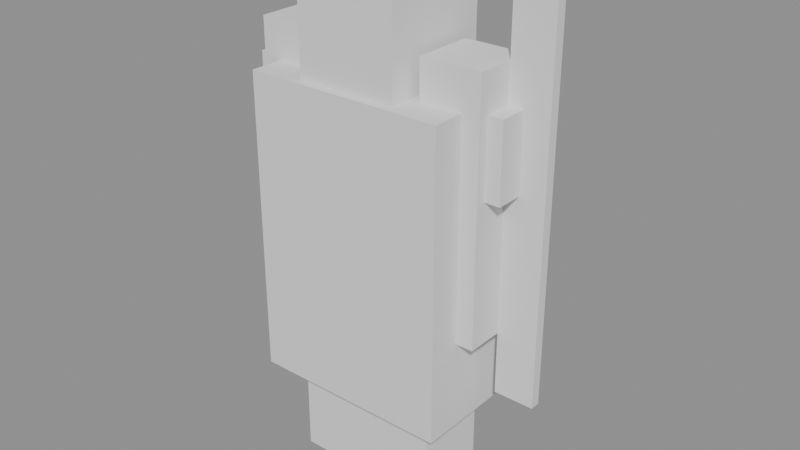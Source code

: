 # Source: woman-warrior-02.blend  (saved by Blender 4.5.87; exported with 4.5.12 LTS)
import bpy
from mathutils import Matrix  # noqa: F401  (used for matrix-valued properties, if any)

bpy.ops.wm.read_factory_settings(use_empty=True)
scene = bpy.context.scene
scene.name = 'Scene'

# ---- meshes
me_cube = bpy.data.meshes.new('Cube')
me_cube.from_pydata([(-0.4, -0.25, -0.6), (-0.4, -0.25, 0.6), (-0.4, 0.25, -0.6), (-0.4, 0.25, 0.6), (0.4, -0.25, -0.6), (0.4, -0.25, 0.6), (0.4, 0.25, -0.6), (0.4, 0.25, 0.6)], [], [(0, 1, 3, 2), (2, 3, 7, 6), (6, 7, 5, 4), (4, 5, 1, 0), (2, 6, 4, 0), (7, 3, 1, 5)])
_uv = me_cube.uv_layers.new(name='UVMap')
_uv.uv.foreach_set('vector', [0.375, 0.0, 0.625, 0.0, 0.625, 0.25, 0.375, 0.25, 0.375, 0.25, 0.625, 0.25, 0.625, 0.5, 0.375, 0.5, 0.375, 0.5, 0.625, 0.5, 0.625, 0.75, 0.375, 0.75, 0.375, 0.75, 0.625, 0.75, 0.625, 1.0, 0.375, 1.0, 0.125, 0.5, 0.375, 0.5, 0.375, 0.75, 0.125, 0.75, 0.625, 0.5, 0.875, 0.5, 0.875, 0.75, 0.625, 0.75])
me_cube.update()
me_cube_001 = bpy.data.meshes.new('Cube.001')
me_cube_001.from_pydata([(-0.2, -0.22, -0.25), (-0.2, -0.22, 0.25), (-0.2, 0.22, -0.25), (-0.2, 0.22, 0.25), (0.2, -0.22, -0.25), (0.2, -0.22, 0.25), (0.2, 0.22, -0.25), (0.2, 0.22, 0.25)], [], [(0, 1, 3, 2), (2, 3, 7, 6), (6, 7, 5, 4), (4, 5, 1, 0), (2, 6, 4, 0), (7, 3, 1, 5)])
_uv = me_cube_001.uv_layers.new(name='UVMap')
_uv.uv.foreach_set('vector', [0.375, 0.0, 0.625, 0.0, 0.625, 0.25, 0.375, 0.25, 0.375, 0.25, 0.625, 0.25, 0.625, 0.5, 0.375, 0.5, 0.375, 0.5, 0.625, 0.5, 0.625, 0.75, 0.375, 0.75, 0.375, 0.75, 0.625, 0.75, 0.625, 1.0, 0.375, 1.0, 0.125, 0.5, 0.375, 0.5, 0.375, 0.75, 0.125, 0.75, 0.625, 0.5, 0.875, 0.5, 0.875, 0.75, 0.625, 0.75])
me_cube_001.update()
me_cube_002 = bpy.data.meshes.new('Cube.002')
me_cube_002.from_pydata([(-0.12, -0.12, -0.5), (-0.12, -0.12, 0.5), (-0.12, 0.12, -0.5), (-0.12, 0.12, 0.5), (0.12, -0.12, -0.5), (0.12, -0.12, 0.5), (0.12, 0.12, -0.5), (0.12, 0.12, 0.5)], [], [(0, 1, 3, 2), (2, 3, 7, 6), (6, 7, 5, 4), (4, 5, 1, 0), (2, 6, 4, 0), (7, 3, 1, 5)])
_uv = me_cube_002.uv_layers.new(name='UVMap')
_uv.uv.foreach_set('vector', [0.375, 0.0, 0.625, 0.0, 0.625, 0.25, 0.375, 0.25, 0.375, 0.25, 0.625, 0.25, 0.625, 0.5, 0.375, 0.5, 0.375, 0.5, 0.625, 0.5, 0.625, 0.75, 0.375, 0.75, 0.375, 0.75, 0.625, 0.75, 0.625, 1.0, 0.375, 1.0, 0.125, 0.5, 0.375, 0.5, 0.375, 0.75, 0.125, 0.75, 0.625, 0.5, 0.875, 0.5, 0.875, 0.75, 0.625, 0.75])
me_cube_002.update()
me_cube_003 = bpy.data.meshes.new('Cube.003')
me_cube_003.from_pydata([(-0.12, -0.12, -0.5), (-0.12, -0.12, 0.5), (-0.12, 0.12, -0.5), (-0.12, 0.12, 0.5), (0.12, -0.12, -0.5), (0.12, -0.12, 0.5), (0.12, 0.12, -0.5), (0.12, 0.12, 0.5)], [], [(0, 1, 3, 2), (2, 3, 7, 6), (6, 7, 5, 4), (4, 5, 1, 0), (2, 6, 4, 0), (7, 3, 1, 5)])
_uv = me_cube_003.uv_layers.new(name='UVMap')
_uv.uv.foreach_set('vector', [0.375, 0.0, 0.625, 0.0, 0.625, 0.25, 0.375, 0.25, 0.375, 0.25, 0.625, 0.25, 0.625, 0.5, 0.375, 0.5, 0.375, 0.5, 0.625, 0.5, 0.625, 0.75, 0.375, 0.75, 0.375, 0.75, 0.625, 0.75, 0.625, 1.0, 0.375, 1.0, 0.125, 0.5, 0.375, 0.5, 0.375, 0.75, 0.125, 0.75, 0.625, 0.5, 0.875, 0.5, 0.875, 0.75, 0.625, 0.75])
me_cube_003.update()
me_cube_004 = bpy.data.meshes.new('Cube.004')
me_cube_004.from_pydata([(-0.15, -0.15, -0.55), (-0.15, -0.15, 0.55), (-0.15, 0.15, -0.55), (-0.15, 0.15, 0.55), (0.15, -0.15, -0.55), (0.15, -0.15, 0.55), (0.15, 0.15, -0.55), (0.15, 0.15, 0.55)], [], [(0, 1, 3, 2), (2, 3, 7, 6), (6, 7, 5, 4), (4, 5, 1, 0), (2, 6, 4, 0), (7, 3, 1, 5)])
_uv = me_cube_004.uv_layers.new(name='UVMap')
_uv.uv.foreach_set('vector', [0.375, 0.0, 0.625, 0.0, 0.625, 0.25, 0.375, 0.25, 0.375, 0.25, 0.625, 0.25, 0.625, 0.5, 0.375, 0.5, 0.375, 0.5, 0.625, 0.5, 0.625, 0.75, 0.375, 0.75, 0.375, 0.75, 0.625, 0.75, 0.625, 1.0, 0.375, 1.0, 0.125, 0.5, 0.375, 0.5, 0.375, 0.75, 0.125, 0.75, 0.625, 0.5, 0.875, 0.5, 0.875, 0.75, 0.625, 0.75])
me_cube_004.update()
me_cube_005 = bpy.data.meshes.new('Cube.005')
me_cube_005.from_pydata([(-0.15, -0.15, -0.55), (-0.15, -0.15, 0.55), (-0.15, 0.15, -0.55), (-0.15, 0.15, 0.55), (0.15, -0.15, -0.55), (0.15, -0.15, 0.55), (0.15, 0.15, -0.55), (0.15, 0.15, 0.55)], [], [(0, 1, 3, 2), (2, 3, 7, 6), (6, 7, 5, 4), (4, 5, 1, 0), (2, 6, 4, 0), (7, 3, 1, 5)])
_uv = me_cube_005.uv_layers.new(name='UVMap')
_uv.uv.foreach_set('vector', [0.375, 0.0, 0.625, 0.0, 0.625, 0.25, 0.375, 0.25, 0.375, 0.25, 0.625, 0.25, 0.625, 0.5, 0.375, 0.5, 0.375, 0.5, 0.625, 0.5, 0.625, 0.75, 0.375, 0.75, 0.375, 0.75, 0.625, 0.75, 0.625, 1.0, 0.375, 1.0, 0.125, 0.5, 0.375, 0.5, 0.375, 0.75, 0.125, 0.75, 0.625, 0.5, 0.875, 0.5, 0.875, 0.75, 0.625, 0.75])
me_cube_005.update()
me_cube_006 = bpy.data.meshes.new('Cube.006')
me_cube_006.from_pydata([(-0.08, -0.02, -0.8), (-0.08, -0.02, 0.8), (-0.08, 0.02, -0.8), (-0.08, 0.02, 0.8), (0.08, -0.02, -0.8), (0.08, -0.02, 0.8), (0.08, 0.02, -0.8), (0.08, 0.02, 0.8)], [], [(0, 1, 3, 2), (2, 3, 7, 6), (6, 7, 5, 4), (4, 5, 1, 0), (2, 6, 4, 0), (7, 3, 1, 5)])
_uv = me_cube_006.uv_layers.new(name='UVMap')
_uv.uv.foreach_set('vector', [0.375, 0.0, 0.625, 0.0, 0.625, 0.25, 0.375, 0.25, 0.375, 0.25, 0.625, 0.25, 0.625, 0.5, 0.375, 0.5, 0.375, 0.5, 0.625, 0.5, 0.625, 0.75, 0.375, 0.75, 0.375, 0.75, 0.625, 0.75, 0.625, 1.0, 0.375, 1.0, 0.125, 0.5, 0.375, 0.5, 0.375, 0.75, 0.125, 0.75, 0.625, 0.5, 0.875, 0.5, 0.875, 0.75, 0.625, 0.75])
me_cube_006.update()
me_cube_007 = bpy.data.meshes.new('Cube.007')
me_cube_007.from_pydata([(-0.18, -0.08, -0.15), (-0.18, -0.08, 0.15), (-0.18, 0.08, -0.15), (-0.18, 0.08, 0.15), (0.18, -0.08, -0.15), (0.18, -0.08, 0.15), (0.18, 0.08, -0.15), (0.18, 0.08, 0.15)], [], [(0, 1, 3, 2), (2, 3, 7, 6), (6, 7, 5, 4), (4, 5, 1, 0), (2, 6, 4, 0), (7, 3, 1, 5)])
_uv = me_cube_007.uv_layers.new(name='UVMap')
_uv.uv.foreach_set('vector', [0.375, 0.0, 0.625, 0.0, 0.625, 0.25, 0.375, 0.25, 0.375, 0.25, 0.625, 0.25, 0.625, 0.5, 0.375, 0.5, 0.375, 0.5, 0.625, 0.5, 0.625, 0.75, 0.375, 0.75, 0.375, 0.75, 0.625, 0.75, 0.625, 1.0, 0.375, 1.0, 0.125, 0.5, 0.375, 0.5, 0.375, 0.75, 0.125, 0.75, 0.625, 0.5, 0.875, 0.5, 0.875, 0.75, 0.625, 0.75])
me_cube_007.update()
me_cube_008 = bpy.data.meshes.new('Cube.008')
me_cube_008.from_pydata([(-0.18, -0.08, -0.15), (-0.18, -0.08, 0.15), (-0.18, 0.08, -0.15), (-0.18, 0.08, 0.15), (0.18, -0.08, -0.15), (0.18, -0.08, 0.15), (0.18, 0.08, -0.15), (0.18, 0.08, 0.15)], [], [(0, 1, 3, 2), (2, 3, 7, 6), (6, 7, 5, 4), (4, 5, 1, 0), (2, 6, 4, 0), (7, 3, 1, 5)])
_uv = me_cube_008.uv_layers.new(name='UVMap')
_uv.uv.foreach_set('vector', [0.375, 0.0, 0.625, 0.0, 0.625, 0.25, 0.375, 0.25, 0.375, 0.25, 0.625, 0.25, 0.625, 0.5, 0.375, 0.5, 0.375, 0.5, 0.625, 0.5, 0.625, 0.75, 0.375, 0.75, 0.375, 0.75, 0.625, 0.75, 0.625, 1.0, 0.375, 1.0, 0.125, 0.5, 0.375, 0.5, 0.375, 0.75, 0.125, 0.75, 0.625, 0.5, 0.875, 0.5, 0.875, 0.75, 0.625, 0.75])
me_cube_008.update()

# ---- objects
ob_torso = bpy.data.objects.new('Torso', me_cube)
ob_head = bpy.data.objects.new('Head', me_cube_001)
ob_leftarm = bpy.data.objects.new('LeftArm', me_cube_002)
ob_rightarm = bpy.data.objects.new('RightArm', me_cube_003)
ob_leftleg = bpy.data.objects.new('LeftLeg', me_cube_004)
ob_rightleg = bpy.data.objects.new('RightLeg', me_cube_005)
ob_sword = bpy.data.objects.new('Sword', me_cube_006)
ob_shoulderplate_l = bpy.data.objects.new('ShoulderPlate_L', me_cube_007)
ob_shoulderplate_r = bpy.data.objects.new('ShoulderPlate_R', me_cube_008)

# ---- transforms, parenting, visibility, modifiers, constraints
ob_torso.location = (0.0, 0.0, 1.0)
ob_head.location = (0.0, 0.0, 1.75)
ob_leftarm.location = (-0.35, 0.0, 1.25)
ob_rightarm.location = (0.35, 0.0, 1.25)
ob_leftleg.location = (-0.15, 0.0, 0.55)
ob_rightleg.location = (0.15, 0.0, 0.55)
ob_sword.location = (0.55, 0.05, 1.3)
ob_shoulderplate_l.location = (-0.35, 0.0, 1.45)
ob_shoulderplate_r.location = (0.35, 0.0, 1.45)

# ---- collection membership
scene.collection.objects.link(ob_torso)
scene.collection.objects.link(ob_head)
scene.collection.objects.link(ob_leftarm)
scene.collection.objects.link(ob_rightarm)
scene.collection.objects.link(ob_leftleg)
scene.collection.objects.link(ob_rightleg)
scene.collection.objects.link(ob_sword)
scene.collection.objects.link(ob_shoulderplate_l)
scene.collection.objects.link(ob_shoulderplate_r)

# ---- scene / render settings (as saved in the file)
scene.frame_start = 1; scene.frame_end = 250; scene.frame_set(1)
scene.render.engine = 'BLENDER_EEVEE_NEXT'
bpy.context.view_layer.update()

# ---- added for rendering (the .blend has no active camera and no usable light): camera, sun + grey world if the file has none
cam_auto = bpy.data.cameras.new('AutoCamera')
cam_auto.lens = 50.0
cam_auto.sensor_width = 36.0
cam_auto.clip_end = 1000.0
ob_auto_camera = bpy.data.objects.new('AutoCamera', cam_auto)
scene.collection.objects.link(ob_auto_camera)
ob_auto_camera.location = (2.31739, -2.72086, 2.86391)
ob_auto_camera.rotation_euler = (1.09748, -7.21219e-08, 0.694738)
scene.camera = ob_auto_camera
light_auto_sun = bpy.data.lights.new('AutoSun', 'SUN')
light_auto_sun.energy = 3.0
light_auto_sun.angle = 0.0523599
ob_auto_sun = bpy.data.objects.new('AutoSun', light_auto_sun)
scene.collection.objects.link(ob_auto_sun)
ob_auto_sun.rotation_euler = (0.872665, 0.174533, 0.523599)
if scene.world is None:
    world_auto = bpy.data.worlds.new('AutoWorld')
    world_auto.color = (0.3, 0.3, 0.3)
    scene.world = world_auto
bpy.context.view_layer.update()
